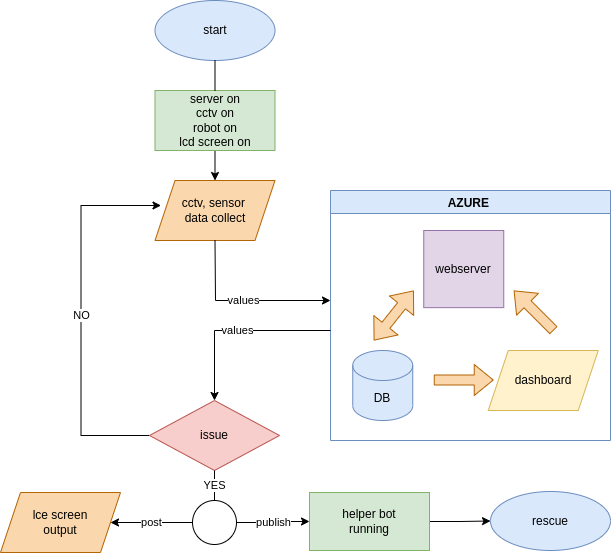

The diagram above was exported from draw.io. Its source (the exported page's mxGraphModel, read from the mxfile embedded in the PNG):
<mxGraphModel dx="623" dy="682" grid="1" gridSize="10" guides="1" tooltips="1" connect="1" arrows="1" fold="1" page="1" pageScale="1" pageWidth="827" pageHeight="1169" math="0" shadow="0">
  <root>
    <mxCell id="0" />
    <mxCell id="1" parent="0" />
    <mxCell id="CxnB1G6gg4tAIJc23wTe-1" value="start" style="ellipse;whiteSpace=wrap;html=1;fillColor=#dae8fc;strokeColor=#6c8ebf;" parent="1" vertex="1">
      <mxGeometry x="194.5" y="10" width="120" height="60" as="geometry" />
    </mxCell>
    <mxCell id="O7mxV3iCrO-7HsrWnF7X-1" style="edgeStyle=orthogonalEdgeStyle;rounded=0;orthogonalLoop=1;jettySize=auto;html=1;exitX=0.5;exitY=1;exitDx=0;exitDy=0;entryX=0.5;entryY=0;entryDx=0;entryDy=0;" edge="1" parent="1" source="CxnB1G6gg4tAIJc23wTe-2" target="CxnB1G6gg4tAIJc23wTe-14">
      <mxGeometry relative="1" as="geometry" />
    </mxCell>
    <mxCell id="CxnB1G6gg4tAIJc23wTe-2" value="server on&lt;br&gt;cctv on&lt;br&gt;robot on&lt;br&gt;lcd screen on" style="rounded=0;whiteSpace=wrap;html=1;fillColor=#d5e8d4;strokeColor=#82b366;" parent="1" vertex="1">
      <mxGeometry x="194.5" y="100" width="120" height="60" as="geometry" />
    </mxCell>
    <mxCell id="CxnB1G6gg4tAIJc23wTe-7" value="" style="endArrow=none;html=1;rounded=0;entryX=0.5;entryY=1;entryDx=0;entryDy=0;exitX=0.5;exitY=0;exitDx=0;exitDy=0;" parent="1" source="CxnB1G6gg4tAIJc23wTe-2" target="CxnB1G6gg4tAIJc23wTe-1" edge="1">
      <mxGeometry width="50" height="50" relative="1" as="geometry">
        <mxPoint x="230.5" y="110" as="sourcePoint" />
        <mxPoint x="280.5" y="60" as="targetPoint" />
      </mxGeometry>
    </mxCell>
    <mxCell id="CxnB1G6gg4tAIJc23wTe-12" value="NO" style="edgeStyle=orthogonalEdgeStyle;rounded=0;orthogonalLoop=1;jettySize=auto;html=1;exitX=0;exitY=0.5;exitDx=0;exitDy=0;" parent="1" source="CxnB1G6gg4tAIJc23wTe-9" edge="1">
      <mxGeometry relative="1" as="geometry">
        <mxPoint x="200.5" y="215" as="targetPoint" />
        <Array as="points">
          <mxPoint x="120.5" y="445" />
          <mxPoint x="120.5" y="215" />
        </Array>
      </mxGeometry>
    </mxCell>
    <mxCell id="CxnB1G6gg4tAIJc23wTe-9" value="issue" style="rhombus;whiteSpace=wrap;html=1;fillColor=#f8cecc;strokeColor=#b85450;" parent="1" vertex="1">
      <mxGeometry x="189" y="410" width="130" height="70" as="geometry" />
    </mxCell>
    <mxCell id="CxnB1G6gg4tAIJc23wTe-14" value="cctv, sensor &lt;br&gt;data collect" style="shape=parallelogram;perimeter=parallelogramPerimeter;whiteSpace=wrap;html=1;fixedSize=1;fillColor=#fad7ac;strokeColor=#b46504;" parent="1" vertex="1">
      <mxGeometry x="194.5" y="190" width="120" height="60" as="geometry" />
    </mxCell>
    <mxCell id="CxnB1G6gg4tAIJc23wTe-83" style="edgeStyle=orthogonalEdgeStyle;rounded=0;orthogonalLoop=1;jettySize=auto;html=1;entryX=0;entryY=0.5;entryDx=0;entryDy=0;" parent="1" source="CxnB1G6gg4tAIJc23wTe-41" target="CxnB1G6gg4tAIJc23wTe-80" edge="1">
      <mxGeometry relative="1" as="geometry" />
    </mxCell>
    <mxCell id="CxnB1G6gg4tAIJc23wTe-41" value="helper bot&lt;br&gt;running" style="rounded=0;whiteSpace=wrap;html=1;fillColor=#d5e8d4;strokeColor=#82b366;" parent="1" vertex="1">
      <mxGeometry x="349" y="502" width="120" height="58" as="geometry" />
    </mxCell>
    <mxCell id="CxnB1G6gg4tAIJc23wTe-42" value="lce screen&lt;br&gt;output" style="shape=parallelogram;perimeter=parallelogramPerimeter;whiteSpace=wrap;html=1;fixedSize=1;fillColor=#fad7ac;strokeColor=#b46504;" parent="1" vertex="1">
      <mxGeometry x="40" y="502" width="120" height="60" as="geometry" />
    </mxCell>
    <mxCell id="CxnB1G6gg4tAIJc23wTe-48" value="post" style="edgeStyle=orthogonalEdgeStyle;rounded=0;orthogonalLoop=1;jettySize=auto;html=1;exitX=0;exitY=0.5;exitDx=0;exitDy=0;" parent="1" source="CxnB1G6gg4tAIJc23wTe-46" target="CxnB1G6gg4tAIJc23wTe-42" edge="1">
      <mxGeometry relative="1" as="geometry" />
    </mxCell>
    <mxCell id="CxnB1G6gg4tAIJc23wTe-49" value="publish" style="edgeStyle=orthogonalEdgeStyle;rounded=0;orthogonalLoop=1;jettySize=auto;html=1;exitX=1;exitY=0.5;exitDx=0;exitDy=0;entryX=0;entryY=0.5;entryDx=0;entryDy=0;" parent="1" source="CxnB1G6gg4tAIJc23wTe-46" target="CxnB1G6gg4tAIJc23wTe-41" edge="1">
      <mxGeometry relative="1" as="geometry" />
    </mxCell>
    <mxCell id="CxnB1G6gg4tAIJc23wTe-46" value="" style="ellipse;whiteSpace=wrap;html=1;aspect=fixed;" parent="1" vertex="1">
      <mxGeometry x="232" y="510" width="44" height="44" as="geometry" />
    </mxCell>
    <mxCell id="CxnB1G6gg4tAIJc23wTe-47" value="YES" style="endArrow=none;html=1;rounded=0;entryX=0.5;entryY=1;entryDx=0;entryDy=0;exitX=0.5;exitY=0;exitDx=0;exitDy=0;" parent="1" source="CxnB1G6gg4tAIJc23wTe-46" target="CxnB1G6gg4tAIJc23wTe-9" edge="1">
      <mxGeometry width="50" height="50" relative="1" as="geometry">
        <mxPoint x="230" y="520" as="sourcePoint" />
        <mxPoint x="280" y="470" as="targetPoint" />
      </mxGeometry>
    </mxCell>
    <mxCell id="CxnB1G6gg4tAIJc23wTe-57" value="AZURE " style="swimlane;fillColor=#dae8fc;strokeColor=#6c8ebf;" parent="1" vertex="1">
      <mxGeometry x="370" y="200" width="280" height="250" as="geometry" />
    </mxCell>
    <mxCell id="CxnB1G6gg4tAIJc23wTe-15" value="webserver" style="rounded=0;whiteSpace=wrap;html=1;fillColor=#e1d5e7;strokeColor=#9673a6;" parent="CxnB1G6gg4tAIJc23wTe-57" vertex="1">
      <mxGeometry x="93.25" y="40" width="80" height="77.14" as="geometry" />
    </mxCell>
    <mxCell id="CxnB1G6gg4tAIJc23wTe-66" value="dashboard" style="shape=parallelogram;perimeter=parallelogramPerimeter;whiteSpace=wrap;html=1;fixedSize=1;fillColor=#fff2cc;strokeColor=#d6b656;" parent="CxnB1G6gg4tAIJc23wTe-57" vertex="1">
      <mxGeometry x="157.75" y="160" width="110" height="60" as="geometry" />
    </mxCell>
    <mxCell id="CxnB1G6gg4tAIJc23wTe-74" value="" style="shape=flexArrow;endArrow=classic;html=1;rounded=0;fillColor=#fad7ac;strokeColor=#b46504;" parent="CxnB1G6gg4tAIJc23wTe-57" edge="1">
      <mxGeometry width="50" height="50" relative="1" as="geometry">
        <mxPoint x="223.25" y="140" as="sourcePoint" />
        <mxPoint x="183.25" y="100" as="targetPoint" />
      </mxGeometry>
    </mxCell>
    <mxCell id="CxnB1G6gg4tAIJc23wTe-73" value="" style="shape=flexArrow;endArrow=classic;html=1;rounded=0;fillColor=#fad7ac;strokeColor=#b46504;" parent="CxnB1G6gg4tAIJc23wTe-57" edge="1">
      <mxGeometry width="50" height="50" relative="1" as="geometry">
        <mxPoint x="103.25" y="189.5" as="sourcePoint" />
        <mxPoint x="163.25" y="189.5" as="targetPoint" />
      </mxGeometry>
    </mxCell>
    <mxCell id="CxnB1G6gg4tAIJc23wTe-76" value="DB" style="shape=cylinder3;whiteSpace=wrap;html=1;boundedLbl=1;backgroundOutline=1;size=15;fillColor=#dae8fc;strokeColor=#6c8ebf;" parent="CxnB1G6gg4tAIJc23wTe-57" vertex="1">
      <mxGeometry x="22.25" y="160" width="60" height="70" as="geometry" />
    </mxCell>
    <mxCell id="CxnB1G6gg4tAIJc23wTe-79" value="" style="shape=flexArrow;endArrow=classic;startArrow=classic;html=1;rounded=0;fillColor=#fad7ac;strokeColor=#b46504;" parent="CxnB1G6gg4tAIJc23wTe-57" edge="1">
      <mxGeometry width="100" height="100" relative="1" as="geometry">
        <mxPoint x="43.25" y="150" as="sourcePoint" />
        <mxPoint x="83.25" y="100" as="targetPoint" />
      </mxGeometry>
    </mxCell>
    <mxCell id="CxnB1G6gg4tAIJc23wTe-68" value="values" style="endArrow=classic;html=1;rounded=0;exitX=0.5;exitY=1;exitDx=0;exitDy=0;" parent="1" source="CxnB1G6gg4tAIJc23wTe-14" edge="1">
      <mxGeometry width="50" height="50" relative="1" as="geometry">
        <mxPoint x="250" y="310" as="sourcePoint" />
        <mxPoint x="370" y="310" as="targetPoint" />
        <Array as="points">
          <mxPoint x="255" y="310" />
        </Array>
      </mxGeometry>
    </mxCell>
    <mxCell id="CxnB1G6gg4tAIJc23wTe-69" value="values" style="endArrow=classic;html=1;rounded=0;entryX=0.5;entryY=0;entryDx=0;entryDy=0;" parent="1" target="CxnB1G6gg4tAIJc23wTe-9" edge="1">
      <mxGeometry width="50" height="50" relative="1" as="geometry">
        <mxPoint x="370" y="340" as="sourcePoint" />
        <mxPoint x="330" y="330" as="targetPoint" />
        <Array as="points">
          <mxPoint x="254" y="340" />
        </Array>
      </mxGeometry>
    </mxCell>
    <mxCell id="CxnB1G6gg4tAIJc23wTe-80" value="rescue" style="ellipse;whiteSpace=wrap;html=1;fillColor=#dae8fc;strokeColor=#6c8ebf;" parent="1" vertex="1">
      <mxGeometry x="530" y="501" width="120" height="59" as="geometry" />
    </mxCell>
  </root>
</mxGraphModel>